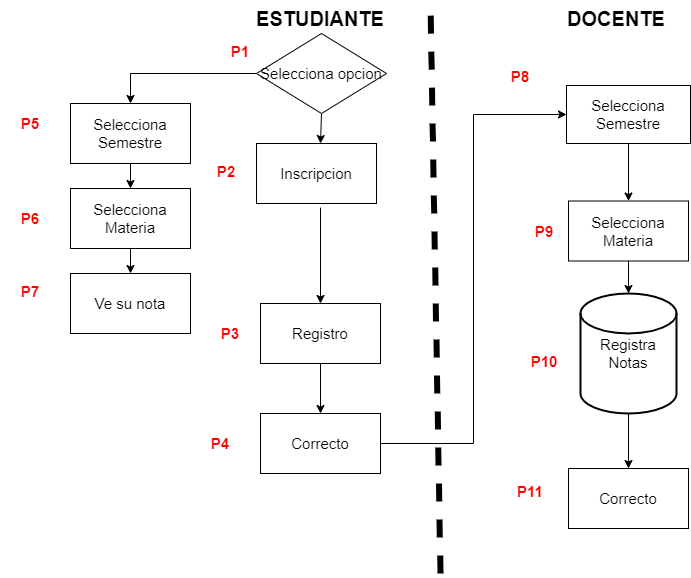

The diagram above was exported from draw.io. Its source (the exported page's mxGraphModel, read from the mxfile embedded in the PNG):
<mxGraphModel dx="1240" dy="689" grid="1" gridSize="10" guides="1" tooltips="1" connect="1" arrows="1" fold="1" page="1" pageScale="1" pageWidth="827" pageHeight="1169" math="0" shadow="0">
  <root>
    <mxCell id="0" />
    <mxCell id="1" parent="0" />
    <mxCell id="R_0jsGY5ylgLpJXatJQ5-1" style="edgeStyle=orthogonalEdgeStyle;rounded=0;orthogonalLoop=1;jettySize=auto;html=1;fontSize=15;exitX=0.5;exitY=1;exitDx=0;exitDy=0;" edge="1" parent="1" source="1as3bMeAwATiN44ltGMF-2">
      <mxGeometry relative="1" as="geometry">
        <mxPoint x="360" y="240" as="sourcePoint" />
        <mxPoint x="360" y="260" as="targetPoint" />
      </mxGeometry>
    </mxCell>
    <mxCell id="R_0jsGY5ylgLpJXatJQ5-3" value="&lt;b&gt;&lt;font style=&quot;font-size: 20px;&quot;&gt;ESTUDIANTE&lt;/font&gt;&lt;/b&gt;" style="text;html=1;strokeColor=none;fillColor=none;align=center;verticalAlign=middle;whiteSpace=wrap;rounded=0;" vertex="1" parent="1">
      <mxGeometry x="290" y="120" width="140" height="30" as="geometry" />
    </mxCell>
    <mxCell id="R_0jsGY5ylgLpJXatJQ5-6" style="edgeStyle=orthogonalEdgeStyle;rounded=0;orthogonalLoop=1;jettySize=auto;html=1;fontSize=15;exitX=0.5;exitY=0.88;exitDx=0;exitDy=0;exitPerimeter=0;" edge="1" parent="1" target="R_0jsGY5ylgLpJXatJQ5-9">
      <mxGeometry relative="1" as="geometry">
        <mxPoint x="360.0000000000002" y="324.0999999999999" as="sourcePoint" />
      </mxGeometry>
    </mxCell>
    <mxCell id="1as3bMeAwATiN44ltGMF-17" style="edgeStyle=orthogonalEdgeStyle;rounded=0;orthogonalLoop=1;jettySize=auto;html=1;" edge="1" parent="1" source="R_0jsGY5ylgLpJXatJQ5-9" target="1as3bMeAwATiN44ltGMF-16">
      <mxGeometry relative="1" as="geometry" />
    </mxCell>
    <mxCell id="R_0jsGY5ylgLpJXatJQ5-9" value="&lt;font style=&quot;font-size: 15px;&quot;&gt;Registro&lt;/font&gt;" style="rounded=0;whiteSpace=wrap;html=1;fontSize=15;" vertex="1" parent="1">
      <mxGeometry x="300" y="420" width="120" height="60" as="geometry" />
    </mxCell>
    <mxCell id="1as3bMeAwATiN44ltGMF-20" style="edgeStyle=orthogonalEdgeStyle;rounded=0;orthogonalLoop=1;jettySize=auto;html=1;" edge="1" parent="1" source="R_0jsGY5ylgLpJXatJQ5-13" target="1as3bMeAwATiN44ltGMF-19">
      <mxGeometry relative="1" as="geometry" />
    </mxCell>
    <mxCell id="R_0jsGY5ylgLpJXatJQ5-13" value="Registra Notas" style="strokeWidth=2;html=1;shape=mxgraph.flowchart.database;whiteSpace=wrap;fontSize=15;" vertex="1" parent="1">
      <mxGeometry x="620" y="410" width="96" height="120" as="geometry" />
    </mxCell>
    <mxCell id="1as3bMeAwATiN44ltGMF-25" style="edgeStyle=orthogonalEdgeStyle;rounded=0;orthogonalLoop=1;jettySize=auto;html=1;entryX=0.5;entryY=0;entryDx=0;entryDy=0;entryPerimeter=0;" edge="1" parent="1" source="R_0jsGY5ylgLpJXatJQ5-14" target="R_0jsGY5ylgLpJXatJQ5-13">
      <mxGeometry relative="1" as="geometry" />
    </mxCell>
    <mxCell id="R_0jsGY5ylgLpJXatJQ5-14" value="Selecciona Materia" style="rounded=0;whiteSpace=wrap;html=1;fontSize=15;" vertex="1" parent="1">
      <mxGeometry x="608" y="317.5" width="120" height="60" as="geometry" />
    </mxCell>
    <mxCell id="R_0jsGY5ylgLpJXatJQ5-15" value="" style="endArrow=none;dashed=1;html=1;rounded=0;fontSize=15;strokeWidth=6;" edge="1" parent="1">
      <mxGeometry width="50" height="50" relative="1" as="geometry">
        <mxPoint x="480" y="690" as="sourcePoint" />
        <mxPoint x="470" y="120" as="targetPoint" />
      </mxGeometry>
    </mxCell>
    <mxCell id="R_0jsGY5ylgLpJXatJQ5-18" value="&lt;b style=&quot;color: rgb(255, 0, 0);&quot;&gt;P1&lt;/b&gt;" style="text;html=1;strokeColor=none;fillColor=none;align=center;verticalAlign=middle;whiteSpace=wrap;rounded=0;fontSize=15;" vertex="1" parent="1">
      <mxGeometry x="250" y="150" width="60" height="35" as="geometry" />
    </mxCell>
    <mxCell id="R_0jsGY5ylgLpJXatJQ5-19" value="&lt;b style=&quot;color: rgb(255, 0, 0);&quot;&gt;P2&lt;/b&gt;" style="text;html=1;strokeColor=none;fillColor=none;align=center;verticalAlign=middle;whiteSpace=wrap;rounded=0;fontSize=15;" vertex="1" parent="1">
      <mxGeometry x="236" y="270" width="60" height="35" as="geometry" />
    </mxCell>
    <mxCell id="R_0jsGY5ylgLpJXatJQ5-20" value="&lt;b style=&quot;color: rgb(255, 0, 0);&quot;&gt;P3&lt;/b&gt;" style="text;html=1;strokeColor=none;fillColor=none;align=center;verticalAlign=middle;whiteSpace=wrap;rounded=0;fontSize=15;" vertex="1" parent="1">
      <mxGeometry x="240" y="432.5" width="60" height="35" as="geometry" />
    </mxCell>
    <mxCell id="R_0jsGY5ylgLpJXatJQ5-21" value="&lt;b style=&quot;color: rgb(255, 0, 0);&quot;&gt;P8&lt;br&gt;&lt;/b&gt;" style="text;html=1;strokeColor=none;fillColor=none;align=center;verticalAlign=middle;whiteSpace=wrap;rounded=0;fontSize=15;" vertex="1" parent="1">
      <mxGeometry x="530" y="175" width="60" height="35" as="geometry" />
    </mxCell>
    <mxCell id="R_0jsGY5ylgLpJXatJQ5-22" value="&lt;b style=&quot;color: rgb(255, 0, 0);&quot;&gt;P9&lt;/b&gt;" style="text;html=1;strokeColor=none;fillColor=none;align=center;verticalAlign=middle;whiteSpace=wrap;rounded=0;fontSize=15;" vertex="1" parent="1">
      <mxGeometry x="554" y="330" width="60" height="35" as="geometry" />
    </mxCell>
    <mxCell id="R_0jsGY5ylgLpJXatJQ5-24" value="&lt;b&gt;&lt;font style=&quot;font-size: 20px;&quot;&gt;DOCENTE&lt;/font&gt;&lt;/b&gt;" style="text;html=1;strokeColor=none;fillColor=none;align=center;verticalAlign=middle;whiteSpace=wrap;rounded=0;" vertex="1" parent="1">
      <mxGeometry x="586" y="120" width="140" height="30" as="geometry" />
    </mxCell>
    <mxCell id="1as3bMeAwATiN44ltGMF-4" style="edgeStyle=orthogonalEdgeStyle;rounded=0;orthogonalLoop=1;jettySize=auto;html=1;entryX=0.5;entryY=0;entryDx=0;entryDy=0;" edge="1" parent="1" source="1as3bMeAwATiN44ltGMF-2" target="1as3bMeAwATiN44ltGMF-3">
      <mxGeometry relative="1" as="geometry" />
    </mxCell>
    <mxCell id="1as3bMeAwATiN44ltGMF-2" value="&lt;font style=&quot;font-size: 15px;&quot;&gt;Selecciona opcion&lt;/font&gt;" style="rhombus;whiteSpace=wrap;html=1;" vertex="1" parent="1">
      <mxGeometry x="296" y="150" width="130" height="80" as="geometry" />
    </mxCell>
    <mxCell id="1as3bMeAwATiN44ltGMF-7" style="edgeStyle=orthogonalEdgeStyle;rounded=0;orthogonalLoop=1;jettySize=auto;html=1;entryX=0.5;entryY=0;entryDx=0;entryDy=0;" edge="1" parent="1" source="1as3bMeAwATiN44ltGMF-3" target="1as3bMeAwATiN44ltGMF-6">
      <mxGeometry relative="1" as="geometry" />
    </mxCell>
    <mxCell id="1as3bMeAwATiN44ltGMF-3" value="&lt;font style=&quot;font-size: 15px;&quot;&gt;Selecciona Semestre&lt;/font&gt;" style="rounded=0;whiteSpace=wrap;html=1;" vertex="1" parent="1">
      <mxGeometry x="110" y="220" width="120" height="60" as="geometry" />
    </mxCell>
    <mxCell id="1as3bMeAwATiN44ltGMF-9" style="edgeStyle=orthogonalEdgeStyle;rounded=0;orthogonalLoop=1;jettySize=auto;html=1;entryX=0.5;entryY=0;entryDx=0;entryDy=0;" edge="1" parent="1" source="1as3bMeAwATiN44ltGMF-6" target="1as3bMeAwATiN44ltGMF-8">
      <mxGeometry relative="1" as="geometry" />
    </mxCell>
    <mxCell id="1as3bMeAwATiN44ltGMF-6" value="&lt;font style=&quot;font-size: 15px;&quot;&gt;Selecciona Materia&lt;/font&gt;" style="rounded=0;whiteSpace=wrap;html=1;" vertex="1" parent="1">
      <mxGeometry x="110" y="305" width="120" height="60" as="geometry" />
    </mxCell>
    <mxCell id="1as3bMeAwATiN44ltGMF-8" value="&lt;font style=&quot;font-size: 15px;&quot;&gt;Ve su nota&lt;/font&gt;" style="rounded=0;whiteSpace=wrap;html=1;" vertex="1" parent="1">
      <mxGeometry x="110" y="390" width="120" height="60" as="geometry" />
    </mxCell>
    <mxCell id="1as3bMeAwATiN44ltGMF-10" value="&lt;font color=&quot;#ff0000&quot;&gt;&lt;b&gt;P5&lt;/b&gt;&lt;/font&gt;" style="text;html=1;strokeColor=none;fillColor=none;align=center;verticalAlign=middle;whiteSpace=wrap;rounded=0;fontSize=15;" vertex="1" parent="1">
      <mxGeometry x="40" y="222.5" width="60" height="35" as="geometry" />
    </mxCell>
    <mxCell id="1as3bMeAwATiN44ltGMF-11" value="&lt;b style=&quot;color: rgb(255, 0, 0);&quot;&gt;P6&lt;/b&gt;" style="text;html=1;strokeColor=none;fillColor=none;align=center;verticalAlign=middle;whiteSpace=wrap;rounded=0;fontSize=15;" vertex="1" parent="1">
      <mxGeometry x="40" y="317.5" width="60" height="35" as="geometry" />
    </mxCell>
    <mxCell id="1as3bMeAwATiN44ltGMF-12" value="&lt;b style=&quot;color: rgb(255, 0, 0);&quot;&gt;P7&lt;/b&gt;" style="text;html=1;strokeColor=none;fillColor=none;align=center;verticalAlign=middle;whiteSpace=wrap;rounded=0;fontSize=15;" vertex="1" parent="1">
      <mxGeometry x="40" y="390" width="60" height="35" as="geometry" />
    </mxCell>
    <mxCell id="1as3bMeAwATiN44ltGMF-26" style="edgeStyle=orthogonalEdgeStyle;rounded=0;orthogonalLoop=1;jettySize=auto;html=1;entryX=0.5;entryY=0;entryDx=0;entryDy=0;" edge="1" parent="1" source="1as3bMeAwATiN44ltGMF-13" target="R_0jsGY5ylgLpJXatJQ5-14">
      <mxGeometry relative="1" as="geometry" />
    </mxCell>
    <mxCell id="1as3bMeAwATiN44ltGMF-13" value="&lt;font style=&quot;font-size: 15px;&quot;&gt;Selecciona Semestre&lt;/font&gt;" style="rounded=0;whiteSpace=wrap;html=1;" vertex="1" parent="1">
      <mxGeometry x="606" y="202" width="124" height="58" as="geometry" />
    </mxCell>
    <mxCell id="1as3bMeAwATiN44ltGMF-15" value="&lt;b style=&quot;color: rgb(255, 0, 0);&quot;&gt;P10&lt;/b&gt;" style="text;html=1;strokeColor=none;fillColor=none;align=center;verticalAlign=middle;whiteSpace=wrap;rounded=0;fontSize=15;" vertex="1" parent="1">
      <mxGeometry x="554" y="460" width="60" height="35" as="geometry" />
    </mxCell>
    <mxCell id="1as3bMeAwATiN44ltGMF-18" style="edgeStyle=orthogonalEdgeStyle;rounded=0;orthogonalLoop=1;jettySize=auto;html=1;entryX=0;entryY=0.5;entryDx=0;entryDy=0;" edge="1" parent="1" source="1as3bMeAwATiN44ltGMF-16" target="1as3bMeAwATiN44ltGMF-13">
      <mxGeometry relative="1" as="geometry" />
    </mxCell>
    <mxCell id="1as3bMeAwATiN44ltGMF-16" value="&lt;font style=&quot;font-size: 15px;&quot;&gt;Correcto&lt;/font&gt;" style="rounded=0;whiteSpace=wrap;html=1;" vertex="1" parent="1">
      <mxGeometry x="300" y="530" width="120" height="60" as="geometry" />
    </mxCell>
    <mxCell id="1as3bMeAwATiN44ltGMF-19" value="&lt;font style=&quot;font-size: 15px;&quot;&gt;Correcto&lt;/font&gt;" style="rounded=0;whiteSpace=wrap;html=1;" vertex="1" parent="1">
      <mxGeometry x="608" y="585" width="120" height="60" as="geometry" />
    </mxCell>
    <mxCell id="1as3bMeAwATiN44ltGMF-21" value="&lt;b style=&quot;color: rgb(255, 0, 0);&quot;&gt;P4&lt;/b&gt;" style="text;html=1;strokeColor=none;fillColor=none;align=center;verticalAlign=middle;whiteSpace=wrap;rounded=0;fontSize=15;" vertex="1" parent="1">
      <mxGeometry x="230" y="542.5" width="60" height="35" as="geometry" />
    </mxCell>
    <mxCell id="1as3bMeAwATiN44ltGMF-23" value="&lt;b style=&quot;color: rgb(255, 0, 0);&quot;&gt;P11&lt;/b&gt;" style="text;html=1;strokeColor=none;fillColor=none;align=center;verticalAlign=middle;whiteSpace=wrap;rounded=0;fontSize=15;" vertex="1" parent="1">
      <mxGeometry x="540" y="590" width="60" height="35" as="geometry" />
    </mxCell>
    <mxCell id="1as3bMeAwATiN44ltGMF-24" value="&lt;font style=&quot;font-size: 15px;&quot;&gt;Inscripcion&lt;/font&gt;" style="rounded=0;whiteSpace=wrap;html=1;" vertex="1" parent="1">
      <mxGeometry x="296" y="260" width="120" height="60" as="geometry" />
    </mxCell>
  </root>
</mxGraphModel>